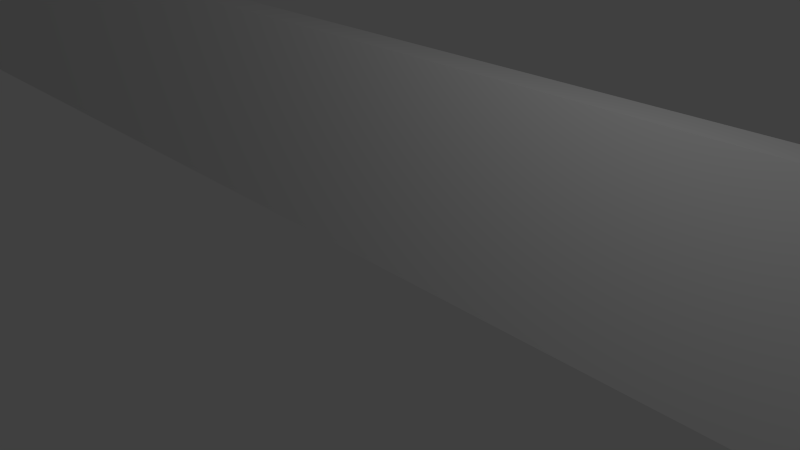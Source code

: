 # Source: muro.blend  (saved by Blender 2.62.0; exported with 4.5.12 LTS)
import bpy
from mathutils import Matrix  # noqa: F401  (used for matrix-valued properties, if any)

bpy.ops.wm.read_factory_settings(use_empty=True)
scene = bpy.context.scene
scene.name = 'Scene'

# ---- collections
col_collection_1 = bpy.data.collections.new('Collection 1'); scene.collection.children.link(col_collection_1)

# ---- materials (node trees are filled in below, after node groups)
mat_material = bpy.data.materials.new('Material')
mat_material.alpha_threshold = 0.0
mat_material.use_transparent_shadow = False
mat_material.roughness = 0.5
mat_material.line_color = (0.0, 0.0, 0.0, 1.0)

# ---- material node trees

# ---- world
world_world = bpy.data.worlds.new('World'); scene.world = world_world
world_world.color = (0.05088, 0.05088, 0.05088)
world_world.use_sun_shadow = False
world_world.sun_shadow_jitter_overblur = 0.0
world_world.cycles.sampling_method = 'MANUAL'
world_world.cycles.sample_map_resolution = 256

# ---- cameras
cam_camera = bpy.data.cameras.new('Camera')
cam_camera.clip_end = 100.0
cam_camera.lens = 35.0
cam_camera.sensor_width = 32.0
cam_camera.sensor_height = 18.0
cam_camera.ortho_scale = 7.314
cam_camera.dof.focus_distance = 0.0
cam_camera.dof.aperture_fstop = 128.0

# ---- lights
light_lamp = bpy.data.lights.new('Lamp', 'POINT')
light_lamp.transmission_factor = 0.0
light_lamp.cutoff_distance = 30.0
light_lamp.energy = 100.0
light_lamp.shadow_buffer_clip_start = 1.001
light_lamp.shadow_soft_size = 1.0
light_lamp.shadow_maximum_resolution = 0.006
light_lamp.use_absolute_resolution = True
light_lamp.cycles.use_multiple_importance_sampling = False

# ---- meshes
me_cube = bpy.data.meshes.new('Cube')
me_cube.from_pydata([(1.0, 1.0, -1.0), (1.0, -1.0, -1.0), (-1.0, -1.0, -1.0), (-1.0, 1.0, -1.0), (1.0, 1.0, 1.0), (1.0, -1.0, 1.0), (-1.0, -1.0, 1.0), (-1.0, 1.0, 1.0)], [], [(0, 1, 2, 3), (4, 7, 6, 5), (0, 4, 5, 1), (1, 5, 6, 2), (2, 6, 7, 3), (4, 0, 3, 7)])
_uv = me_cube.uv_layers.new(name='UVMap')
_uv.uv.foreach_set('vector', [0.6656, 0.0, 0.6667, 0.3323, 0.3344, 0.3333, 0.3333, 0.001019, 1.0, 0.001019, 0.999, 0.3333, 0.6667, 0.3323, 0.6677, 0.0, 0.999, 0.3333, 1.0, 0.6656, 0.6677, 0.6667, 0.6667, 0.3344, 0.3344, 0.6667, 0.3333, 0.3344, 0.6656, 0.3333, 0.6667, 0.6656, 0.3333, 0.3323, 0.00102, 0.3333, 0.0, 0.00102, 0.3323, 0.0, 7.923e-08, 0.3344, 0.3323, 0.3333, 0.3333, 0.6656, 0.00102, 0.6667])
me_cube.materials.append(mat_material)
me_cube.use_remesh_preserve_volume = False
me_cube.use_remesh_preserve_attributes = False
me_cube.use_mirror_vertex_groups = False
me_cube.update()

# ---- objects
ob_cube = bpy.data.objects.new('Cube', me_cube)
ob_lamp = bpy.data.objects.new('Lamp', light_lamp)
ob_camera = bpy.data.objects.new('Camera', cam_camera)

# ---- transforms, parenting, visibility, modifiers, constraints
ob_cube.location = (0.0, 0.0, 1.411)
ob_cube.scale = (11.97, -0.1866, 1.399)
ob_cube.lineart.crease_threshold = 0.0
ob_lamp.location = (4.076, -3.089, 5.904)
ob_lamp.rotation_euler = (0.6503, 0.05522, 1.866)
ob_lamp.lock_rotations_4d = False
ob_lamp.empty_display_type = 'ARROWS'
ob_lamp.color = (0.0, 0.0, 0.0, 0.0)
ob_lamp.lineart.crease_threshold = 0.0
ob_camera.location = (7.481, -6.508, 5.344)
ob_camera.rotation_euler = (1.109, 0.01082, 0.8149)
ob_camera.lock_rotations_4d = False
ob_camera.empty_display_type = 'ARROWS'
ob_camera.color = (0.0, 0.0, 0.0, 0.0)
ob_camera.display_type = 'WIRE'
ob_camera.lineart.crease_threshold = 0.0

# ---- collection membership
col_collection_1.objects.link(ob_cube)
col_collection_1.objects.link(ob_lamp)
col_collection_1.objects.link(ob_camera)

# ---- scene / render settings (as saved in the file)
scene.camera = ob_camera
scene.frame_start = 1; scene.frame_end = 250; scene.frame_set(1)
scene.render.engine = 'BLENDER_EEVEE_NEXT'
scene.render.image_settings.color_mode = 'RGB'
scene.render.image_settings.compression = 90
scene.render.resolution_percentage = 50
scene.render.dither_intensity = 0.0
scene.render.bake_margin = 2
scene.render.bake_bias = 0.0
scene.cycles.use_denoising = False
scene.cycles.samples = 10
scene.cycles.sampling_pattern = 'TABULATED_SOBOL'
scene.cycles.light_sampling_threshold = 0.0
scene.cycles.use_adaptive_sampling = False
scene.cycles.use_light_tree = False
scene.cycles.blur_glossy = 0.0
scene.cycles.volume_bounces = 1
scene.cycles.pixel_filter_type = 'GAUSSIAN'
scene.cycles.sample_clamp_indirect = 0.0
scene.view_settings.view_transform = 'Standard'
bpy.context.view_layer.update()
